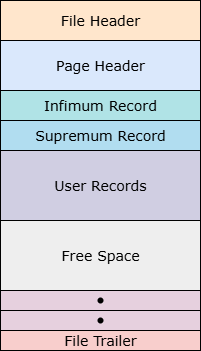

The diagram above was exported from draw.io. Its source (the exported page's mxGraphModel, read from the mxfile embedded in the PNG):
<mxGraphModel dx="1639" dy="844" grid="1" gridSize="10" guides="1" tooltips="1" connect="1" arrows="1" fold="1" page="1" pageScale="1" pageWidth="827" pageHeight="1169" math="0" shadow="0">
  <root>
    <mxCell id="0" />
    <mxCell id="1" parent="0" />
    <mxCell id="eipQMSnToOQs7G8rvvo--1" value="File Header" style="rounded=0;whiteSpace=wrap;html=1;fontFamily=Verdana;fontSize=14;fillColor=#ffe6cc;strokeColor=default;" vertex="1" parent="1">
      <mxGeometry x="30" y="210" width="200" height="40" as="geometry" />
    </mxCell>
    <mxCell id="eipQMSnToOQs7G8rvvo--2" value="Page Header" style="rounded=0;whiteSpace=wrap;html=1;fontFamily=Verdana;fontSize=14;fillColor=#dae8fc;strokeColor=default;" vertex="1" parent="1">
      <mxGeometry x="30" y="250" width="200" height="50" as="geometry" />
    </mxCell>
    <mxCell id="eipQMSnToOQs7G8rvvo--3" value="Infimum Record" style="rounded=0;whiteSpace=wrap;html=1;fontFamily=Verdana;fontSize=14;fillColor=#b0e3e6;strokeColor=default;" vertex="1" parent="1">
      <mxGeometry x="30" y="300" width="200" height="30" as="geometry" />
    </mxCell>
    <mxCell id="eipQMSnToOQs7G8rvvo--4" value="Supremum Record" style="rounded=0;whiteSpace=wrap;html=1;fontFamily=Verdana;fontSize=14;fillColor=#b1ddf0;strokeColor=default;" vertex="1" parent="1">
      <mxGeometry x="30" y="330" width="200" height="30" as="geometry" />
    </mxCell>
    <mxCell id="eipQMSnToOQs7G8rvvo--5" value="User Records" style="rounded=0;whiteSpace=wrap;html=1;fontFamily=Verdana;fontSize=14;fillColor=#d0cee2;strokeColor=default;" vertex="1" parent="1">
      <mxGeometry x="30" y="360" width="200" height="70" as="geometry" />
    </mxCell>
    <mxCell id="eipQMSnToOQs7G8rvvo--6" value="Free Space" style="rounded=0;whiteSpace=wrap;html=1;fontFamily=Verdana;fontSize=14;fillColor=#eeeeee;strokeColor=default;" vertex="1" parent="1">
      <mxGeometry x="30" y="430" width="200" height="70" as="geometry" />
    </mxCell>
    <mxCell id="eipQMSnToOQs7G8rvvo--8" value="File Trailer" style="rounded=0;whiteSpace=wrap;html=1;fontFamily=Verdana;fontSize=14;fillColor=#f8cecc;strokeColor=default;" vertex="1" parent="1">
      <mxGeometry x="30" y="540" width="200" height="20" as="geometry" />
    </mxCell>
    <mxCell id="eipQMSnToOQs7G8rvvo--12" value="" style="group" vertex="1" connectable="0" parent="1">
      <mxGeometry x="30" y="500" width="200" height="20" as="geometry" />
    </mxCell>
    <mxCell id="eipQMSnToOQs7G8rvvo--7" value="" style="rounded=0;whiteSpace=wrap;html=1;fontFamily=Verdana;fontSize=14;fillColor=#E6D0DE;strokeColor=default;" vertex="1" parent="eipQMSnToOQs7G8rvvo--12">
      <mxGeometry width="200" height="20" as="geometry" />
    </mxCell>
    <mxCell id="eipQMSnToOQs7G8rvvo--11" value="" style="shape=waypoint;sketch=0;fillStyle=solid;size=6;pointerEvents=1;points=[];fillColor=none;resizable=0;rotatable=0;perimeter=centerPerimeter;snapToPoint=1;" vertex="1" parent="eipQMSnToOQs7G8rvvo--12">
      <mxGeometry x="90" width="20" height="20" as="geometry" />
    </mxCell>
    <mxCell id="eipQMSnToOQs7G8rvvo--13" value="" style="group" vertex="1" connectable="0" parent="1">
      <mxGeometry x="30" y="520" width="200" height="20" as="geometry" />
    </mxCell>
    <mxCell id="eipQMSnToOQs7G8rvvo--14" value="" style="rounded=0;whiteSpace=wrap;html=1;fontFamily=Verdana;fontSize=14;fillColor=#E6D0DE;strokeColor=default;" vertex="1" parent="eipQMSnToOQs7G8rvvo--13">
      <mxGeometry width="200" height="20" as="geometry" />
    </mxCell>
    <mxCell id="eipQMSnToOQs7G8rvvo--15" value="" style="shape=waypoint;sketch=0;fillStyle=solid;size=6;pointerEvents=1;points=[];fillColor=none;resizable=0;rotatable=0;perimeter=centerPerimeter;snapToPoint=1;" vertex="1" parent="eipQMSnToOQs7G8rvvo--13">
      <mxGeometry x="90" width="20" height="20" as="geometry" />
    </mxCell>
  </root>
</mxGraphModel>